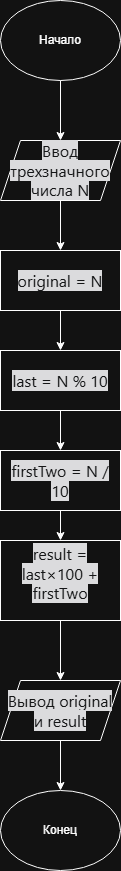

The diagram above was exported from draw.io. Its source (the exported page's mxGraphModel, read from the mxfile embedded in the PNG):
<mxGraphModel dx="1426" dy="796" grid="1" gridSize="10" guides="1" tooltips="1" connect="1" arrows="1" fold="1" page="1" pageScale="1" pageWidth="827" pageHeight="1169" math="0" shadow="0">
  <root>
    <mxCell id="0" />
    <mxCell id="1" parent="0" />
    <mxCell id="IKJrZzUznRc5APlsPN1L-1" parent="1" style="ellipse;whiteSpace=wrap;html=1;" value="Начало" vertex="1">
      <mxGeometry height="80" width="120" x="340" y="90" as="geometry" />
    </mxCell>
    <mxCell id="IKJrZzUznRc5APlsPN1L-2" parent="1" style="shape=parallelogram;perimeter=parallelogramPerimeter;whiteSpace=wrap;html=1;fixedSize=1;" value="&lt;span style=&quot;color: rgb(249, 250, 251); font-family: quote-cjk-patch, Inter, system-ui, -apple-system, BlinkMacSystemFont, &amp;quot;Segoe UI&amp;quot;, Roboto, Oxygen, Ubuntu, Cantarell, &amp;quot;Open Sans&amp;quot;, &amp;quot;Helvetica Neue&amp;quot;, sans-serif; font-size: 16px; text-align: left; background-color: rgb(21, 21, 23);&quot;&gt;Ввод трехзначного числа N&lt;/span&gt;" vertex="1">
      <mxGeometry height="60" width="120" x="340" y="230" as="geometry" />
    </mxCell>
    <mxCell id="IKJrZzUznRc5APlsPN1L-3" parent="1" style="rounded=0;whiteSpace=wrap;html=1;" value="&lt;span style=&quot;color: rgb(249, 250, 251); font-family: quote-cjk-patch, Inter, system-ui, -apple-system, BlinkMacSystemFont, &amp;quot;Segoe UI&amp;quot;, Roboto, Oxygen, Ubuntu, Cantarell, &amp;quot;Open Sans&amp;quot;, &amp;quot;Helvetica Neue&amp;quot;, sans-serif; font-size: 16px; text-align: left; background-color: rgb(21, 21, 23);&quot;&gt;original = N&lt;/span&gt;" vertex="1">
      <mxGeometry height="60" width="120" x="340" y="340" as="geometry" />
    </mxCell>
    <mxCell id="IKJrZzUznRc5APlsPN1L-4" parent="1" style="rounded=0;whiteSpace=wrap;html=1;" value="&lt;span style=&quot;color: rgb(249, 250, 251); font-family: quote-cjk-patch, Inter, system-ui, -apple-system, BlinkMacSystemFont, &amp;quot;Segoe UI&amp;quot;, Roboto, Oxygen, Ubuntu, Cantarell, &amp;quot;Open Sans&amp;quot;, &amp;quot;Helvetica Neue&amp;quot;, sans-serif; font-size: 16px; text-align: left; background-color: rgb(21, 21, 23);&quot;&gt;last = N % 10&lt;/span&gt;" vertex="1">
      <mxGeometry height="60" width="120" x="340" y="440" as="geometry" />
    </mxCell>
    <mxCell id="IKJrZzUznRc5APlsPN1L-5" parent="1" style="rounded=0;whiteSpace=wrap;html=1;" value="&lt;span style=&quot;color: rgb(249, 250, 251); font-family: quote-cjk-patch, Inter, system-ui, -apple-system, BlinkMacSystemFont, &amp;quot;Segoe UI&amp;quot;, Roboto, Oxygen, Ubuntu, Cantarell, &amp;quot;Open Sans&amp;quot;, &amp;quot;Helvetica Neue&amp;quot;, sans-serif; font-size: 16px; text-align: left; background-color: rgb(21, 21, 23);&quot;&gt;firstTwo = N / 10&lt;/span&gt;" vertex="1">
      <mxGeometry height="60" width="120" x="340" y="540" as="geometry" />
    </mxCell>
    <mxCell id="IKJrZzUznRc5APlsPN1L-6" parent="1" style="rounded=0;whiteSpace=wrap;html=1;" value="&#10;&lt;span style=&quot;color: rgb(249, 250, 251); font-family: quote-cjk-patch, Inter, system-ui, -apple-system, BlinkMacSystemFont, &amp;quot;Segoe UI&amp;quot;, Roboto, Oxygen, Ubuntu, Cantarell, &amp;quot;Open Sans&amp;quot;, &amp;quot;Helvetica Neue&amp;quot;, sans-serif; font-size: 16px; font-style: normal; font-variant-ligatures: normal; font-variant-caps: normal; font-weight: 400; letter-spacing: normal; orphans: 2; text-align: left; text-indent: 0px; text-transform: none; widows: 2; word-spacing: 0px; -webkit-text-stroke-width: 0px; white-space: normal; background-color: rgb(21, 21, 23); text-decoration-thickness: initial; text-decoration-style: initial; text-decoration-color: initial; display: inline !important; float: none;&quot;&gt;result = last×100 + firstTwo&lt;/span&gt;&#10;&#10;" vertex="1">
      <mxGeometry height="80" width="120" x="340" y="630" as="geometry" />
    </mxCell>
    <mxCell id="IKJrZzUznRc5APlsPN1L-18" edge="1" parent="1" source="IKJrZzUznRc5APlsPN1L-7" style="edgeStyle=orthogonalEdgeStyle;rounded=0;orthogonalLoop=1;jettySize=auto;html=1;exitX=0.5;exitY=1;exitDx=0;exitDy=0;entryX=0.5;entryY=0;entryDx=0;entryDy=0;" target="IKJrZzUznRc5APlsPN1L-8">
      <mxGeometry relative="1" as="geometry" />
    </mxCell>
    <mxCell id="IKJrZzUznRc5APlsPN1L-7" parent="1" style="shape=parallelogram;perimeter=parallelogramPerimeter;whiteSpace=wrap;html=1;fixedSize=1;" value="&lt;span style=&quot;color: rgb(249, 250, 251); font-family: quote-cjk-patch, Inter, system-ui, -apple-system, BlinkMacSystemFont, &amp;quot;Segoe UI&amp;quot;, Roboto, Oxygen, Ubuntu, Cantarell, &amp;quot;Open Sans&amp;quot;, &amp;quot;Helvetica Neue&amp;quot;, sans-serif; font-size: 16px; text-align: left; background-color: rgb(21, 21, 23);&quot;&gt;Вывод original и result&lt;/span&gt;" vertex="1">
      <mxGeometry height="60" width="120" x="340" y="770" as="geometry" />
    </mxCell>
    <mxCell id="IKJrZzUznRc5APlsPN1L-8" parent="1" style="ellipse;whiteSpace=wrap;html=1;" value="Конец" vertex="1">
      <mxGeometry height="80" width="120" x="340" y="880" as="geometry" />
    </mxCell>
    <mxCell id="IKJrZzUznRc5APlsPN1L-9" edge="1" parent="1" source="IKJrZzUznRc5APlsPN1L-1" style="endArrow=classic;html=1;rounded=0;exitX=0.5;exitY=1;exitDx=0;exitDy=0;entryX=0.5;entryY=0;entryDx=0;entryDy=0;" target="IKJrZzUznRc5APlsPN1L-2" value="">
      <mxGeometry height="50" relative="1" width="50" as="geometry">
        <mxPoint x="390" y="350" as="sourcePoint" />
        <mxPoint x="440" y="300" as="targetPoint" />
      </mxGeometry>
    </mxCell>
    <mxCell id="IKJrZzUznRc5APlsPN1L-12" edge="1" parent="1" source="IKJrZzUznRc5APlsPN1L-2" style="endArrow=classic;html=1;rounded=0;exitX=0.5;exitY=1;exitDx=0;exitDy=0;entryX=0.5;entryY=0;entryDx=0;entryDy=0;" target="IKJrZzUznRc5APlsPN1L-3" value="">
      <mxGeometry height="50" relative="1" width="50" as="geometry">
        <mxPoint x="380" y="280" as="sourcePoint" />
        <mxPoint x="380" y="340" as="targetPoint" />
      </mxGeometry>
    </mxCell>
    <mxCell id="IKJrZzUznRc5APlsPN1L-13" edge="1" parent="1" source="IKJrZzUznRc5APlsPN1L-3" style="endArrow=classic;html=1;rounded=0;exitX=0.5;exitY=1;exitDx=0;exitDy=0;entryX=0.5;entryY=0;entryDx=0;entryDy=0;" target="IKJrZzUznRc5APlsPN1L-4" value="">
      <mxGeometry height="50" relative="1" width="50" as="geometry">
        <mxPoint x="370" y="380" as="sourcePoint" />
        <mxPoint x="370" y="440" as="targetPoint" />
      </mxGeometry>
    </mxCell>
    <mxCell id="IKJrZzUznRc5APlsPN1L-14" edge="1" parent="1" source="IKJrZzUznRc5APlsPN1L-4" style="endArrow=classic;html=1;rounded=0;exitX=0.5;exitY=1;exitDx=0;exitDy=0;entryX=0.5;entryY=0;entryDx=0;entryDy=0;" target="IKJrZzUznRc5APlsPN1L-5" value="">
      <mxGeometry height="50" relative="1" width="50" as="geometry">
        <mxPoint x="420" y="510" as="sourcePoint" />
        <mxPoint x="420" y="570" as="targetPoint" />
      </mxGeometry>
    </mxCell>
    <mxCell id="IKJrZzUznRc5APlsPN1L-15" edge="1" parent="1" source="IKJrZzUznRc5APlsPN1L-5" style="endArrow=classic;html=1;rounded=0;exitX=0.5;exitY=1;exitDx=0;exitDy=0;entryX=0.5;entryY=0;entryDx=0;entryDy=0;" target="IKJrZzUznRc5APlsPN1L-6" value="">
      <mxGeometry height="50" relative="1" width="50" as="geometry">
        <mxPoint x="370" y="580" as="sourcePoint" />
        <mxPoint x="370" y="640" as="targetPoint" />
      </mxGeometry>
    </mxCell>
    <mxCell id="IKJrZzUznRc5APlsPN1L-16" edge="1" parent="1" source="IKJrZzUznRc5APlsPN1L-6" style="endArrow=classic;html=1;rounded=0;exitX=0.5;exitY=1;exitDx=0;exitDy=0;entryX=0.5;entryY=0;entryDx=0;entryDy=0;" target="IKJrZzUznRc5APlsPN1L-7" value="">
      <mxGeometry height="50" relative="1" width="50" as="geometry">
        <mxPoint x="380" y="730" as="sourcePoint" />
        <mxPoint x="380" y="790" as="targetPoint" />
      </mxGeometry>
    </mxCell>
  </root>
</mxGraphModel>